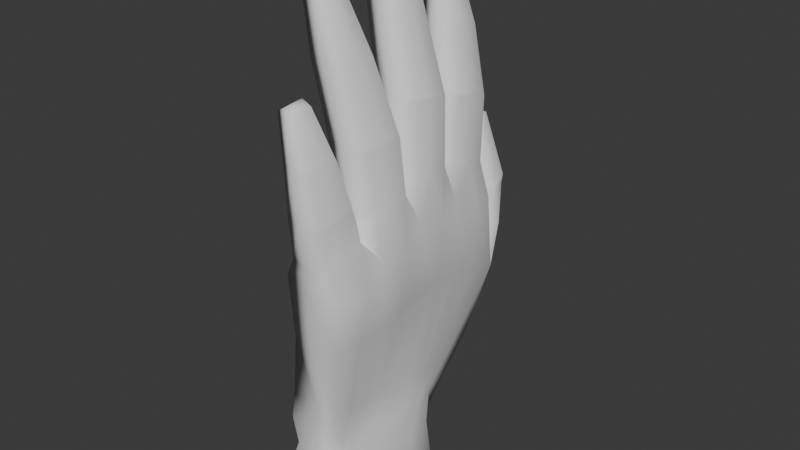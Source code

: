 # Source: Hand1.blend  (saved by Blender 4.2.66; exported with 4.5.12 LTS)
import bpy
from mathutils import Matrix  # noqa: F401  (used for matrix-valued properties, if any)

bpy.ops.wm.read_factory_settings(use_empty=True)
scene = bpy.context.scene
scene.name = 'Scene'

# ---- collections
col_collection = bpy.data.collections.new('Collection'); scene.collection.children.link(col_collection)

# ---- world
world_world = bpy.data.worlds.new('World'); scene.world = world_world
world_world.use_nodes = True; world_world.node_tree.nodes.clear()
_N = world_world.node_tree.nodes; _L = world_world.node_tree.links
n0 = _N.new('ShaderNodeOutputWorld'); n0.name = 'World Output'; n0.location = (300, 300)
n1 = _N.new('ShaderNodeBackground'); n1.name = 'Background'; n1.location = (10, 300)
n1.inputs[0].default_value = (0.05088, 0.05088, 0.05088, 1.0)
_L.new(n1.outputs[0], n0.inputs[0])
n0.is_active_output = True
world_world.color = (0.05088, 0.05088, 0.05088)
world_world.sun_shadow_jitter_overblur = 0.0

# ---- meshes
me_cube_001 = bpy.data.meshes.new('Cube.001')
me_cube_001.from_pydata([(-1.735, -0.7836, -1.142), (-0.7382, -1.002, 0.2937), (-2.921, 0.7486, -1.274), (0.0575, 0.9056, 0.5847), (0.6725, -0.7831, -1.149), (2.176, -1.002, 0.2374), (0.6235, 0.8178, -1.374), (2.406, 0.9134, 0.5279), (-2.481, 0.4346, -1.428), (-1.83, 0.001531, -1.298), (-1.935, -0.4511, -1.197), (-0.2486, -0.5723, 0.5459), (-0.1651, -0.0908, 0.7266), (-0.2384, 0.4257, 0.7397), (0.5858, -0.439, -1.26), (0.5985, 0.00239, -1.298), (0.7083, 0.4336, -1.32), (2.373, 0.4257, 0.6834), (2.444, -0.0908, 0.6704), (2.344, -0.5723, 0.4896), (-0.6175, -0.9676, -0.3224), (-0.4582, 1.103, -0.3064), (2.006, 1.123, -0.3096), (1.556, -0.9676, -0.3224), (2.228, 0.4591, -0.08717), (2.218, -0.06475, -0.08704), (2.324, -0.5415, -0.1893), (-0.3673, -0.5415, -0.1998), (-0.4733, -0.06475, -0.09753), (-0.465, 0.4586, -0.09766), (-1.74, 1.373, -0.6884), (-2.174, 1.147, -0.9765), (0.5642, 1.154, -1.265), (0.3619, 1.575, -0.5921), (0.1869, 1.45, 0.3775), (0.7333, 1.676, 0.3835), (-1.44, 1.531, 0.2398), (-0.8933, 1.759, 0.2431), (-1.251, 1.565, 0.9014), (-0.5239, 1.744, 0.9458), (-2.166, 1.675, 0.8624), (-1.434, 1.851, 0.9069), (-0.03313, 0.5328, 0.9621), (-0.04045, 0.9016, 0.8585), (1.966, 0.9015, 0.8592), (1.991, 0.5328, 0.9637), (0.01012, -0.001105, 0.9849), (-0.05474, 0.3724, 0.9791), (1.971, 0.3724, 0.9809), (2.037, -0.001105, 0.9868), (-0.04496, -0.5233, 0.8306), (0.03448, -0.1764, 0.9118), (2.036, -0.1764, 0.9124), (1.958, -0.5233, 0.8307), (1.804, -0.6968, 0.6359), (1.724, -1.038, 0.5053), (-0.2034, -1.038, 0.5052), (-0.01437, -0.6968, 0.6358), (-0.2424, 0.6584, 1.524), (-0.282, 1.015, 1.44), (1.679, 1.015, 1.447), (1.717, 0.6584, 1.536), (-0.8915, 0.8278, 2.075), (-0.844, 1.123, 2.019), (0.7542, 1.123, 2.038), (0.6996, 0.8278, 2.099), (-1.407, 1.0, 2.584), (-1.31, 1.174, 2.554), (-0.3729, 1.174, 2.572), (-0.4727, 1.0, 2.605), (-0.4026, 0.082, 1.63), (-0.3271, 0.4443, 1.585), (1.673, 0.4443, 1.599), (1.598, 0.082, 1.646), (-1.383, 0.2131, 2.352), (-1.373, 0.5171, 2.325), (0.2631, 0.5171, 2.361), (0.2547, 0.2131, 2.388), (-2.167, 0.3124, 2.901), (-2.156, 0.5115, 2.887), (-1.068, 0.5115, 2.919), (-1.08, 0.3124, 2.933), (-0.275, -0.5511, 1.4), (-0.1713, -0.1986, 1.422), (1.827, -0.1986, 1.429), (1.724, -0.5511, 1.403), (-0.948, -0.5789, 2.076), (-0.9142, -0.2706, 2.082), (0.8314, -0.2706, 2.103), (0.7818, -0.5789, 2.091), (-1.364, -0.5599, 2.611), (-1.444, -0.3486, 2.613), (-0.221, -0.3486, 2.637), (-0.1384, -0.5599, 2.63), (1.762, -0.7662, 0.9661), (1.631, -1.1, 0.8881), (-0.08697, -1.1, 0.888), (0.04418, -0.7662, 0.9661), (1.337, -0.8448, 1.41), (1.271, -1.118, 1.365), (-0.1108, -1.118, 1.365), (-0.04566, -0.8448, 1.409), (0.6326, -0.9483, 1.859), (0.624, -1.118, 1.835), (-0.241, -1.118, 1.834), (-0.2337, -0.9483, 1.858), (-3.043, 0.2491, -1.659), (1.571, 1.026, 0.5711), (-0.2055, -0.8084, -1.205), (0.688, -1.087, 0.2581), (0.9171, 0.4302, 0.8441), (0.9932, -0.09731, 0.8326), (0.8928, -0.5873, 0.634), (0.8353, 0.3801, -1.605), (-0.7271, 0.8262, -1.628), (-2.802, -0.1391, -1.56), (0.5792, -1.052, -0.3492), (1.08, 1.191, -0.09092), (-0.6326, 1.089, -1.304), (-0.9162, 1.565, -0.6505), (0.8117, 1.538, 0.3879), (-1.537, 1.667, 0.2152), (-0.884, 1.653, 0.9664), (-1.945, 1.779, 0.924), (1.151, 0.9908, 0.8406), (0.96, 0.4575, 0.99), (0.959, 0.4508, 0.9845), (1.027, -0.07859, 0.9939), (1.022, -0.1036, 0.9333), (0.9388, -0.5998, 0.8207), (0.8093, -1.115, 0.4825), (0.9032, -0.6325, 0.6706), (0.7114, 1.097, 1.425), (0.7319, 0.577, 1.551), (-0.03007, 1.195, 2.02), (-0.09611, 0.7578, 2.107), (-0.8723, 1.198, 2.6), (-0.9882, 0.9936, 2.638), (0.6731, 0.5276, 1.58), (0.5898, -0.001061, 1.652), (-0.5466, 0.5898, 2.342), (-0.5591, 0.1412, 2.381), (-1.655, 0.5324, 2.942), (-1.668, 0.2973, 2.959), (0.8231, -0.1168, 1.431), (0.6801, -0.6331, 1.398), (-0.0189, -0.1977, 2.1), (-0.06272, -0.6523, 2.085), (-0.8761, -0.3312, 2.666), (-0.776, -0.5811, 2.66), (0.7581, -1.179, 0.8738), (0.9109, -0.6887, 0.9853), (0.5473, -1.186, 1.362), (0.6421, -0.7781, 1.425), (0.1671, -1.138, 1.871), (0.1721, -0.9367, 1.898), (-0.08902, -1.101, 0.929), (0.03646, -0.7729, 1.004), (1.726, -0.7729, 1.004), (1.601, -1.101, 0.9291), (0.74, -1.179, 0.9158), (0.8878, -0.6964, 1.023), (-0.0619, -0.8537, 1.448), (1.276, -0.8537, 1.448), (1.215, -1.118, 1.406), (-0.122, -1.118, 1.406), (0.5145, -1.182, 1.406), (0.6015, -0.7918, 1.465), (-0.1987, -0.2012, 1.447), (1.791, -0.2012, 1.454), (-0.2999, -0.5521, 1.425), (1.689, -0.5521, 1.428), (0.6527, -0.6338, 1.424), (0.792, -0.1198, 1.455), (-0.9731, -0.5778, 2.108), (-0.9461, -0.2753, 2.114), (0.7263, -0.5778, 2.123), (0.7679, -0.2753, 2.135), (-0.07057, -0.2058, 2.135), (-0.1057, -0.648, 2.12), (-1.419, 0.5168, 2.358), (0.1844, 0.5168, 2.394), (-1.429, 0.219, 2.385), (0.1758, 0.219, 2.42), (-0.6247, 0.1505, 2.415), (-0.6121, 0.5864, 2.378), (1.566, 0.08513, 1.663), (-0.426, 0.08513, 1.648), (1.639, 0.446, 1.617), (-0.352, 0.446, 1.602), (0.644, 0.5291, 1.598), (0.5624, 0.002334, 1.67), (1.633, 1.02, 1.476), (1.667, 0.6668, 1.563), (-0.2745, 0.6668, 1.552), (-0.3098, 1.02, 1.468), (0.6748, 1.102, 1.455), (0.6909, 0.5859, 1.578), (-0.9143, 0.8355, 2.098), (-0.8646, 1.125, 2.043), (0.6476, 0.8355, 2.121), (0.7042, 1.125, 2.061), (-0.06738, 1.196, 2.045), (-0.1356, 0.7682, 2.131), (-0.8466, 1.733, 0.1461), (0.7807, 1.641, 0.2995), (0.1629, 1.421, 0.2789), (-1.451, 1.506, 0.1341), (-1.514, 1.645, 0.1189), (0.8217, 1.521, 0.3379), (1.966, 1.142, -0.2889), (-1.73, 1.383, -0.6588), (0.322, 1.584, -0.5642), (-0.4377, 1.115, -0.2862), (-0.9359, 1.572, -0.6216), (1.071, 1.203, -0.07617), (-2.111, -0.6646, -1.76), (-1.626, -0.7813, -1.708), (-2.41, 0.3758, -1.922), (1.141, 0.1623, -1.885), (0.8427, 0.4749, -1.923), (-0.3571, -0.8002, -1.705), (0.5776, -0.7819, -1.708), (-2.667, 0.1623, -1.885), (-2.666, -0.2926, -1.823), (0.9395, -0.6646, -1.76), (1.135, -0.2926, -1.823), (-0.9318, 0.5188, -1.958), (-2.043, 0.4875, -1.895), (0.4597, 0.5126, -1.959), (0.8716, -0.1393, -1.56), (0.4153, 0.8547, -1.607), (0.4692, 0.6157, -1.657), (0.5566, -0.5789, -1.506), (-1.729, -0.8193, -1.414), (0.5109, -0.8191, -1.422), (-0.3728, -0.8407, -1.447), (-2.74, 0.5479, -1.608), (-2.316, 0.8901, -1.486), (-2.41, -0.5853, -1.443), (-2.173, -0.8579, -2.171), (-1.785, -0.9966, -2.109), (-0.5949, 0.5011, -2.39), (-2.32, 0.3784, -2.364), (1.412, 0.1247, -2.32), (1.058, 0.4961, -2.365), (-0.2617, -1.019, -2.105), (0.7435, -0.9973, -2.109), (-2.412, 0.1247, -2.32), (-2.412, -0.4159, -2.246), (1.174, -0.8579, -2.171), (1.412, -0.4159, -2.246), (-0.2189, 0.1646, -2.32), (-0.2188, -0.4396, -2.247), (-0.296, -0.8088, -2.173), (-0.8415, 0.5482, -2.407), (-1.765, 0.5111, -2.331), (0.6033, 0.5409, -2.408), (-0.2732, 1.678, -0.2197), (-0.1363, 1.25, 0.005467), (-1.329, 1.623, -0.2661), (1.052, 1.353, 0.153), (1.52, 1.385, 0.01531), (-1.73, 1.444, -0.2782), (-1.789, -0.6174, -1.17), (-0.3469, -0.7869, 0.4198), (0.6741, -0.6111, -1.205), (-0.3865, -0.7546, -0.2611), (1.94, -0.7546, -0.2559), (1.764, -0.8673, 0.5706), (-0.05916, -0.8673, 0.5705), (1.697, -0.9329, 0.9271), (-0.0214, -0.9329, 0.9271), (1.304, -0.9815, 1.388), (-0.07823, -0.9815, 1.387), (0.6283, -1.033, 1.847), (-0.2373, -1.033, 1.846), (0.1696, -1.038, 1.884), (1.663, -0.9371, 0.9666), (-0.02628, -0.9371, 0.9666), (1.246, -0.986, 1.427), (-0.09197, -0.986, 1.427), (-1.868, -0.7229, -1.734), (0.7586, -0.7232, -1.734), (-2.315, -0.7023, -1.429), (0.5438, -0.699, -1.464), (-1.979, -0.9272, -2.14), (0.9585, -0.9276, -2.14), (-0.2788, -0.914, -2.139), (2.525, -0.7869, 0.2797), (-1.997, -0.2248, -1.248), (-0.2068, -0.3315, 0.6362), (0.5915, -0.2183, -1.279), (2.659, -0.3315, 0.4962), (-0.4203, -0.3031, -0.1486), (2.271, -0.3031, -0.1382), (-0.005242, -0.3498, 0.8712), (1.997, -0.3498, 0.8716), (-0.2232, -0.3749, 1.411), (1.776, -0.3749, 1.416), (-0.9311, -0.4248, 2.079), (0.8066, -0.4248, 2.097), (-1.404, -0.4543, 2.612), (-0.1797, -0.4543, 2.633), (-0.8261, -0.4561, 2.663), (1.74, -0.3767, 1.441), (-0.2493, -0.3767, 1.436), (0.7471, -0.4265, 2.129), (-0.9596, -0.4265, 2.111), (-2.497, -0.4786, -1.791), (1.036, -0.4786, -1.791), (-2.703, -0.3622, -1.501), (0.6835, -0.3591, -1.533), (-2.293, -0.6369, -2.208), (1.293, -0.6369, -2.208), (-0.2574, -0.6242, -2.21), (-2.02, 0.2181, -1.363), (-0.2017, 0.1675, 0.7331), (0.6698, 0.218, -1.309), (2.674, 0.1675, 0.5932), (-0.4691, 0.1969, -0.09759), (2.223, 0.1972, -0.08711), (-0.02231, 0.1856, 0.982), (2.004, 0.1856, 0.9839), (-0.3649, 0.2632, 1.607), (1.635, 0.2632, 1.622), (-1.378, 0.3651, 2.339), (0.2589, 0.3651, 2.374), (-2.162, 0.412, 2.894), (-1.074, 0.412, 2.926), (-1.662, 0.4149, 2.951), (0.1801, 0.3679, 2.407), (-1.424, 0.3679, 2.371), (-0.389, 0.2656, 1.625), (1.603, 0.2656, 1.64), (-2.69, -0.06514, -1.854), (1.135, -0.06514, -1.854), (-3.0, 0.1384, -1.61), (0.8559, 0.1204, -1.582), (-2.412, -0.1456, -2.283), (1.412, -0.1456, -2.283), (-0.2189, -0.1375, -2.284), (-0.09045, 0.6656, 0.6622), (0.6659, 0.6257, -1.347), (-2.846, 0.5916, -1.351), (2.654, 0.6696, 0.5219), (2.117, 0.7913, -0.1984), (-0.4616, 0.781, -0.202), (-0.03679, 0.7172, 0.9103), (1.978, 0.7172, 0.9115), (-0.2622, 0.8368, 1.482), (1.698, 0.8368, 1.491), (-0.8677, 0.9754, 2.047), (0.7269, 0.9754, 2.068), (-1.359, 1.087, 2.569), (-0.4228, 1.087, 2.589), (-0.9303, 1.096, 2.619), (-0.2921, 0.8436, 1.51), (1.65, 0.8436, 1.52), (0.6759, 0.9804, 2.091), (-0.8895, 0.9804, 2.07), (0.9916, 0.3186, -1.904), (-2.551, 0.2691, -1.904), (0.6555, 0.4979, -1.631), (-2.791, 0.4338, -1.634), (1.235, 0.3104, -2.342), (-2.366, 0.2515, -2.342), (-0.4069, 0.3329, -2.355)], [], [(347, 342, 3, 21), (117, 107, 7, 22), (269, 55, 5, 289), (116, 109, 1, 20), (114, 231, 229, 227), (268, 26, 19, 289), (345, 7, 44, 349), (317, 12, 46, 322), (112, 19, 53, 129), (238, 114, 227, 228), (338, 230, 226, 336), (364, 237, 218, 362), (346, 345, 17, 24), (321, 319, 18, 25), (295, 293, 19, 26), (267, 265, 11, 27), (294, 291, 12, 28), (320, 317, 13, 29), (316, 320, 29, 8), (290, 294, 28, 9), (264, 267, 27, 10), (292, 295, 26, 14), (318, 321, 25, 15), (343, 346, 24, 16), (108, 116, 20, 0), (266, 268, 23, 4), (2, 21, 30, 31), (344, 347, 21, 2), (118, 119, 33, 32), (205, 204, 37, 35), (22, 6, 32, 33), (312, 233, 225, 310), (35, 37, 41, 39), (207, 206, 34, 36), (209, 205, 35, 120), (208, 207, 36, 121), (122, 39, 41, 123), (121, 36, 40, 123), (36, 34, 38, 40), (120, 35, 39, 122), (125, 45, 61, 133), (342, 13, 42, 348), (110, 17, 45, 125), (107, 3, 43, 124), (127, 49, 73, 139), (110, 13, 47, 126), (319, 17, 48, 323), (111, 18, 49, 127), (128, 51, 83, 144), (291, 11, 50, 296), (111, 12, 51, 128), (293, 18, 52, 297), (131, 57, 97, 151), (265, 1, 56, 270), (112, 11, 57, 131), (109, 5, 55, 130), (358, 192, 64, 353), (124, 43, 59, 132), (349, 44, 60, 351), (348, 42, 58, 350), (360, 198, 66, 354), (357, 194, 62, 352), (197, 193, 65, 135), (196, 195, 63, 134), (356, 354, 66, 137), (203, 200, 69, 137), (202, 199, 67, 136), (359, 201, 68, 355), (191, 186, 77, 141), (323, 48, 72, 325), (126, 47, 71, 138), (322, 46, 70, 324), (185, 180, 79, 142), (334, 188, 76, 327), (190, 189, 75, 140), (333, 187, 74, 326), (330, 328, 78, 143), (332, 182, 78, 328), (184, 183, 81, 143), (331, 181, 80, 329), (173, 168, 87, 146), (296, 50, 82, 298), (129, 53, 85, 145), (297, 52, 84, 299), (308, 174, 90, 302), (306, 170, 86, 300), (172, 171, 89, 147), (305, 169, 88, 301), (304, 302, 90, 149), (179, 176, 93, 149), (307, 177, 92, 303), (178, 175, 91, 148), (279, 156, 100, 274), (130, 55, 95, 150), (270, 56, 96, 272), (269, 54, 94, 271), (167, 162, 105, 155), (278, 158, 98, 273), (161, 157, 101, 153), (160, 159, 99, 152), (277, 276, 104, 154), (166, 164, 103, 154), (281, 165, 104, 276), (280, 163, 102, 275), (165, 166, 154, 104), (275, 277, 154, 103), (156, 160, 152, 100), (158, 161, 153, 98), (163, 167, 155, 102), (56, 130, 150, 96), (177, 178, 148, 92), (174, 179, 149, 90), (303, 304, 149, 93), (170, 172, 147, 86), (50, 129, 145, 82), (169, 173, 146, 88), (182, 184, 143, 78), (329, 330, 143, 81), (188, 190, 140, 76), (181, 185, 142, 80), (48, 126, 138, 72), (187, 191, 141, 74), (201, 202, 136, 68), (198, 203, 137, 66), (355, 356, 137, 69), (192, 196, 134, 64), (194, 197, 135, 62), (44, 124, 132, 60), (1, 109, 130, 56), (19, 112, 131, 54), (54, 131, 151, 94), (18, 111, 128, 52), (52, 128, 144, 84), (12, 111, 127, 46), (17, 110, 126, 48), (46, 127, 139, 70), (7, 107, 124, 44), (13, 110, 125, 42), (42, 125, 133, 58), (34, 120, 122, 38), (37, 121, 123, 41), (38, 122, 123, 40), (204, 208, 121, 37), (206, 209, 120, 34), (231, 232, 220, 229), (31, 30, 119, 118), (4, 23, 116, 108), (285, 235, 222, 283), (236, 234, 217, 221), (235, 236, 221, 222), (11, 112, 129, 50), (237, 238, 228, 218), (23, 5, 109, 116), (21, 3, 107, 117), (94, 151, 161, 158), (96, 150, 160, 156), (150, 95, 159, 160), (151, 97, 157, 161), (271, 94, 158, 278), (272, 96, 156, 279), (98, 153, 167, 163), (100, 152, 166, 165), (273, 98, 163, 280), (274, 100, 165, 281), (152, 99, 164, 166), (153, 101, 162, 167), (84, 144, 173, 169), (82, 145, 172, 170), (299, 84, 169, 305), (145, 85, 171, 172), (298, 82, 170, 306), (144, 83, 168, 173), (86, 147, 179, 174), (88, 146, 178, 177), (146, 87, 175, 178), (301, 88, 177, 307), (147, 89, 176, 179), (300, 86, 174, 308), (76, 140, 185, 181), (74, 141, 184, 182), (327, 76, 181, 331), (141, 77, 183, 184), (326, 74, 182, 332), (140, 75, 180, 185), (70, 139, 191, 187), (72, 138, 190, 188), (324, 70, 187, 333), (138, 71, 189, 190), (325, 72, 188, 334), (139, 73, 186, 191), (58, 133, 197, 194), (60, 132, 196, 192), (132, 59, 195, 196), (133, 61, 193, 197), (350, 58, 194, 357), (351, 60, 192, 358), (62, 135, 203, 198), (64, 134, 202, 201), (353, 64, 201, 359), (134, 63, 199, 202), (135, 65, 200, 203), (352, 62, 198, 360), (259, 261, 209, 206), (258, 260, 208, 204), (260, 263, 207, 208), (261, 262, 205, 209), (263, 259, 206, 207), (262, 258, 204, 205), (22, 33, 212, 210), (30, 21, 213, 211), (117, 22, 210, 215), (119, 30, 211, 214), (33, 119, 214, 212), (21, 117, 215, 213), (361, 219, 244, 365), (336, 226, 251, 340), (310, 225, 250, 314), (229, 220, 245, 257), (282, 216, 240, 286), (283, 222, 247, 287), (218, 228, 256, 243), (227, 229, 257, 255), (309, 224, 249, 313), (228, 227, 255, 256), (337, 106, 223, 335), (311, 115, 224, 309), (363, 113, 219, 361), (284, 239, 216, 282), (264, 10, 239, 284), (343, 16, 113, 363), (290, 9, 115, 311), (316, 8, 106, 337), (2, 31, 238, 237), (4, 108, 236, 235), (108, 0, 234, 236), (266, 4, 235, 285), (32, 6, 232, 231), (292, 14, 233, 312), (344, 2, 237, 364), (318, 15, 230, 338), (31, 118, 114, 238), (118, 32, 231, 114), (288, 287, 247, 246), (367, 365, 244, 252), (341, 340, 251, 253), (315, 314, 250, 254), (242, 243, 256, 255), (245, 242, 255, 257), (313, 315, 254, 240), (339, 341, 253, 249), (366, 367, 252, 248), (286, 288, 246, 241), (221, 217, 241, 246), (222, 221, 246, 247), (362, 218, 243, 366), (335, 223, 248, 339), (210, 212, 258, 262), (211, 213, 259, 263), (215, 210, 262, 261), (214, 211, 263, 260), (212, 214, 260, 258), (213, 215, 261, 259), (240, 254, 288, 286), (254, 250, 287, 288), (14, 266, 285, 233), (0, 264, 284, 234), (234, 284, 282, 217), (225, 283, 287, 250), (217, 282, 286, 241), (101, 274, 281, 162), (99, 273, 280, 164), (97, 272, 279, 157), (95, 271, 278, 159), (233, 285, 283, 225), (102, 155, 277, 275), (164, 280, 275, 103), (162, 281, 276, 105), (155, 105, 276, 277), (159, 278, 273, 99), (55, 269, 271, 95), (57, 270, 272, 97), (157, 279, 274, 101), (11, 265, 270, 57), (14, 26, 268, 266), (0, 20, 267, 264), (20, 1, 265, 267), (23, 268, 289, 5), (54, 269, 289, 19), (249, 253, 315, 313), (253, 251, 314, 315), (15, 292, 312, 230), (10, 290, 311, 239), (239, 311, 309, 216), (216, 309, 313, 240), (226, 310, 314, 251), (87, 300, 308, 175), (89, 301, 307, 176), (83, 298, 306, 168), (85, 299, 305, 171), (92, 148, 304, 303), (176, 307, 303, 93), (148, 91, 302, 304), (171, 305, 301, 89), (168, 306, 300, 87), (175, 308, 302, 91), (53, 297, 299, 85), (51, 296, 298, 83), (19, 293, 297, 53), (12, 291, 296, 51), (230, 312, 310, 226), (15, 25, 295, 292), (10, 27, 294, 290), (27, 11, 291, 294), (25, 18, 293, 295), (224, 335, 339, 249), (248, 252, 341, 339), (252, 244, 340, 341), (16, 318, 338, 113), (9, 316, 337, 115), (115, 337, 335, 224), (219, 336, 340, 244), (73, 325, 334, 186), (71, 324, 333, 189), (75, 326, 332, 180), (77, 327, 331, 183), (80, 142, 330, 329), (183, 331, 329, 81), (180, 332, 328, 79), (142, 79, 328, 330), (189, 333, 326, 75), (186, 334, 327, 77), (47, 322, 324, 71), (49, 323, 325, 73), (18, 319, 323, 49), (16, 24, 321, 318), (9, 28, 320, 316), (28, 12, 317, 320), (24, 17, 319, 321), (113, 338, 336, 219), (13, 317, 322, 47), (223, 362, 366, 248), (243, 242, 367, 366), (242, 245, 365, 367), (8, 344, 364, 106), (6, 343, 363, 232), (232, 363, 361, 220), (220, 361, 365, 245), (63, 352, 360, 199), (65, 353, 359, 200), (61, 351, 358, 193), (59, 350, 357, 195), (68, 136, 356, 355), (200, 359, 355, 69), (136, 67, 354, 356), (195, 357, 352, 63), (199, 360, 354, 67), (43, 348, 350, 59), (45, 349, 351, 61), (193, 358, 353, 65), (3, 342, 348, 43), (8, 29, 347, 344), (6, 22, 346, 343), (22, 7, 345, 346), (106, 364, 362, 223), (17, 345, 349, 45), (29, 13, 342, 347)])
me_cube_001.polygons.foreach_set('use_smooth', [True] * 366)
_uv = me_cube_001.uv_layers.new(name='UVMap')
_uv.uv.foreach_set('vector', [0.5351, 0.2188, 0.625, 0.2188, 0.625, 0.25, 0.5351, 0.25, 0.5351, 0.3767, 0.625, 0.3767, 0.625, 0.5, 0.5351, 0.5, 0.625, 0.7188, 0.625, 0.75, 0.625, 0.75, 0.625, 0.7188, 0.5351, 0.8733, 0.625, 0.8733, 0.625, 1.0, 0.5351, 1.0, 0.375, 0.3767, 0.375, 0.5, 0.375, 0.5, 0.375, 0.3767, 0.5351, 0.7188, 0.5351, 0.6875, 0.625, 0.6875, 0.625, 0.7188, 0.625, 0.5312, 0.625, 0.5, 0.625, 0.5, 0.625, 0.5312, 0.625, 0.1562, 0.625, 0.125, 0.625, 0.125, 0.625, 0.1562, 0.7483, 0.6875, 0.625, 0.6875, 0.625, 0.6875, 0.7483, 0.6875, 0.375, 0.25, 0.375, 0.3767, 0.375, 0.3767, 0.375, 0.25, 0.375, 0.5937, 0.375, 0.625, 0.375, 0.625, 0.375, 0.5938, 0.375, 0.2187, 0.375, 0.25, 0.375, 0.25, 0.375, 0.2188, 0.5351, 0.5312, 0.625, 0.5312, 0.625, 0.5625, 0.5351, 0.5625, 0.5351, 0.5938, 0.625, 0.5937, 0.625, 0.625, 0.5351, 0.625, 0.5351, 0.6562, 0.625, 0.6562, 0.625, 0.6875, 0.5351, 0.6875, 0.5351, 0.03125, 0.625, 0.03125, 0.625, 0.0625, 0.5351, 0.0625, 0.5351, 0.09375, 0.625, 0.09375, 0.625, 0.125, 0.5351, 0.125, 0.5351, 0.1562, 0.625, 0.1562, 0.625, 0.1875, 0.5351, 0.1875, 0.375, 0.1562, 0.5351, 0.1562, 0.5351, 0.1875, 0.375, 0.1875, 0.375, 0.09375, 0.5351, 0.09375, 0.5351, 0.125, 0.375, 0.125, 0.375, 0.03125, 0.5351, 0.03125, 0.5351, 0.0625, 0.375, 0.0625, 0.375, 0.6562, 0.5351, 0.6562, 0.5351, 0.6875, 0.375, 0.6875, 0.375, 0.5938, 0.5351, 0.5938, 0.5351, 0.625, 0.375, 0.625, 0.375, 0.5312, 0.5351, 0.5312, 0.5351, 0.5625, 0.375, 0.5625, 0.375, 0.8733, 0.5351, 0.8733, 0.5351, 1.0, 0.375, 1.0, 0.375, 0.7187, 0.5351, 0.7188, 0.5351, 0.75, 0.375, 0.75, 0.375, 0.25, 0.5351, 0.25, 0.5351, 0.25, 0.375, 0.25, 0.375, 0.2188, 0.5351, 0.2188, 0.5351, 0.25, 0.375, 0.25, 0.375, 0.3767, 0.5351, 0.3767, 0.5351, 0.5, 0.375, 0.5, 0.5351, 0.5, 0.5351, 0.5, 0.5351, 0.5, 0.5351, 0.5, 0.5351, 0.5, 0.375, 0.5, 0.375, 0.5, 0.5351, 0.5, 0.375, 0.6562, 0.375, 0.6875, 0.375, 0.6875, 0.375, 0.6562, 0.5351, 0.5, 0.5351, 0.5, 0.5351, 0.5, 0.5351, 0.5, 0.5351, 0.2806, 0.5351, 0.25, 0.5351, 0.25, 0.5351, 0.25, 0.5351, 0.3767, 0.5351, 0.5, 0.5351, 0.5, 0.5351, 0.3767, 0.5351, 0.3767, 0.5351, 0.2806, 0.5351, 0.25, 0.5351, 0.3767, 0.5351, 0.3767, 0.5351, 0.5, 0.5351, 0.5, 0.5351, 0.3767, 0.5351, 0.3767, 0.5351, 0.25, 0.5351, 0.25, 0.5351, 0.3767, 0.5351, 0.25, 0.5351, 0.25, 0.5351, 0.25, 0.5351, 0.25, 0.5351, 0.3767, 0.5351, 0.5, 0.5351, 0.5, 0.5351, 0.3767, 0.7483, 0.5625, 0.625, 0.5625, 0.625, 0.5625, 0.7483, 0.5625, 0.625, 0.2188, 0.625, 0.1875, 0.625, 0.1875, 0.625, 0.2187, 0.7483, 0.5625, 0.625, 0.5625, 0.625, 0.5625, 0.7483, 0.5625, 0.625, 0.3767, 0.625, 0.25, 0.625, 0.25, 0.625, 0.3767, 0.7483, 0.625, 0.625, 0.625, 0.625, 0.625, 0.7483, 0.625, 0.7483, 0.5625, 0.875, 0.5625, 0.875, 0.5625, 0.7483, 0.5625, 0.625, 0.5937, 0.625, 0.5625, 0.625, 0.5625, 0.625, 0.5937, 0.7483, 0.625, 0.625, 0.625, 0.625, 0.625, 0.7483, 0.625, 0.7483, 0.625, 0.875, 0.625, 0.875, 0.625, 0.7483, 0.625, 0.625, 0.09375, 0.625, 0.0625, 0.625, 0.0625, 0.625, 0.09375, 0.7483, 0.625, 0.875, 0.625, 0.875, 0.625, 0.7483, 0.625, 0.625, 0.6562, 0.625, 0.625, 0.625, 0.625, 0.625, 0.6562, 0.7483, 0.6875, 0.875, 0.6875, 0.875, 0.6875, 0.7483, 0.6875, 0.625, 0.03125, 0.625, 0.0, 0.625, 0.0, 0.625, 0.03125, 0.7483, 0.6875, 0.875, 0.6875, 0.875, 0.6875, 0.7483, 0.6875, 0.625, 0.8733, 0.625, 0.75, 0.625, 0.75, 0.625, 0.8733, 0.625, 0.5312, 0.625, 0.5, 0.625, 0.5, 0.625, 0.5313, 0.625, 0.3767, 0.625, 0.25, 0.625, 0.25, 0.625, 0.3767, 0.625, 0.5312, 0.625, 0.5, 0.625, 0.5, 0.625, 0.5312, 0.625, 0.2187, 0.625, 0.1875, 0.625, 0.1875, 0.625, 0.2188, 0.625, 0.2188, 0.625, 0.1875, 0.625, 0.1875, 0.625, 0.2188, 0.625, 0.2188, 0.625, 0.1875, 0.625, 0.1875, 0.625, 0.2188, 0.7483, 0.5625, 0.625, 0.5625, 0.625, 0.5625, 0.7483, 0.5625, 0.625, 0.3767, 0.625, 0.25, 0.625, 0.25, 0.625, 0.3767, 0.7483, 0.5312, 0.875, 0.5312, 0.875, 0.5625, 0.7483, 0.5625, 0.7483, 0.5625, 0.625, 0.5625, 0.625, 0.5625, 0.7483, 0.5625, 0.625, 0.3767, 0.625, 0.25, 0.625, 0.25, 0.625, 0.3767, 0.625, 0.5312, 0.625, 0.5, 0.625, 0.5, 0.625, 0.5312, 0.7483, 0.625, 0.625, 0.625, 0.625, 0.625, 0.7483, 0.625, 0.625, 0.5937, 0.625, 0.5625, 0.625, 0.5625, 0.625, 0.5938, 0.7483, 0.5625, 0.875, 0.5625, 0.875, 0.5625, 0.7483, 0.5625, 0.625, 0.1562, 0.625, 0.125, 0.625, 0.125, 0.625, 0.1562, 0.7483, 0.5625, 0.875, 0.5625, 0.875, 0.5625, 0.7483, 0.5625, 0.625, 0.5937, 0.625, 0.5625, 0.625, 0.5625, 0.625, 0.5937, 0.7483, 0.5625, 0.875, 0.5625, 0.875, 0.5625, 0.7483, 0.5625, 0.625, 0.1562, 0.625, 0.125, 0.625, 0.125, 0.625, 0.1562, 0.7483, 0.5938, 0.875, 0.5938, 0.875, 0.625, 0.7483, 0.625, 0.625, 0.1562, 0.625, 0.125, 0.625, 0.125, 0.625, 0.1562, 0.7483, 0.625, 0.625, 0.625, 0.625, 0.625, 0.7483, 0.625, 0.625, 0.5938, 0.625, 0.5625, 0.625, 0.5625, 0.625, 0.5937, 0.7483, 0.625, 0.875, 0.625, 0.875, 0.625, 0.7483, 0.625, 0.625, 0.09375, 0.625, 0.0625, 0.625, 0.0625, 0.625, 0.09375, 0.7483, 0.6875, 0.625, 0.6875, 0.625, 0.6875, 0.7483, 0.6875, 0.625, 0.6562, 0.625, 0.625, 0.625, 0.625, 0.625, 0.6562, 0.625, 0.09375, 0.625, 0.0625, 0.625, 0.0625, 0.625, 0.09375, 0.625, 0.09375, 0.625, 0.0625, 0.625, 0.0625, 0.625, 0.09375, 0.7483, 0.6875, 0.625, 0.6875, 0.625, 0.6875, 0.7483, 0.6875, 0.625, 0.6562, 0.625, 0.625, 0.625, 0.625, 0.625, 0.6562, 0.7483, 0.6563, 0.875, 0.6562, 0.875, 0.6875, 0.7483, 0.6875, 0.7483, 0.6875, 0.625, 0.6875, 0.625, 0.6875, 0.7483, 0.6875, 0.625, 0.6562, 0.625, 0.625, 0.625, 0.625, 0.625, 0.6562, 0.7483, 0.625, 0.875, 0.625, 0.875, 0.625, 0.7483, 0.625, 0.625, 0.03125, 0.625, 0.0, 0.625, 0.0, 0.625, 0.03125, 0.625, 0.8733, 0.625, 0.75, 0.625, 0.75, 0.625, 0.8733, 0.625, 0.03125, 0.625, 0.0, 0.625, 0.0, 0.625, 0.03125, 0.625, 0.7188, 0.625, 0.6875, 0.625, 0.6875, 0.625, 0.7188, 0.7483, 0.6875, 0.875, 0.6875, 0.875, 0.6875, 0.7483, 0.6875, 0.625, 0.7188, 0.625, 0.6875, 0.625, 0.6875, 0.625, 0.7188, 0.7483, 0.6875, 0.875, 0.6875, 0.875, 0.6875, 0.7483, 0.6875, 0.625, 0.8733, 0.625, 0.75, 0.625, 0.75, 0.625, 0.8733, 0.7483, 0.7188, 0.875, 0.7188, 0.875, 0.75, 0.7483, 0.75, 0.625, 0.8733, 0.625, 0.75, 0.625, 0.75, 0.625, 0.8733, 0.625, 0.03125, 0.625, 0.0, 0.625, 0.0, 0.625, 0.03125, 0.625, 0.7188, 0.625, 0.6875, 0.625, 0.6875, 0.625, 0.7187, 0.625, 1.0, 0.625, 0.8733, 0.625, 0.8733, 0.625, 1.0, 0.625, 0.7187, 0.7483, 0.7188, 0.7483, 0.75, 0.625, 0.75, 0.625, 1.0, 0.625, 0.8733, 0.625, 0.8733, 0.625, 1.0, 0.625, 0.6875, 0.7483, 0.6875, 0.7483, 0.6875, 0.625, 0.6875, 0.625, 0.6875, 0.7483, 0.6875, 0.7483, 0.6875, 0.625, 0.6875, 0.625, 1.0, 0.625, 0.8733, 0.625, 0.8733, 0.625, 1.0, 0.625, 0.625, 0.7483, 0.625, 0.7483, 0.625, 0.625, 0.625, 0.875, 0.6875, 0.7483, 0.6875, 0.7483, 0.6875, 0.875, 0.6875, 0.625, 0.6562, 0.7483, 0.6563, 0.7483, 0.6875, 0.625, 0.6875, 0.875, 0.6875, 0.7483, 0.6875, 0.7483, 0.6875, 0.875, 0.6875, 0.875, 0.6875, 0.7483, 0.6875, 0.7483, 0.6875, 0.875, 0.6875, 0.625, 0.625, 0.7483, 0.625, 0.7483, 0.625, 0.625, 0.625, 0.875, 0.625, 0.7483, 0.625, 0.7483, 0.625, 0.875, 0.625, 0.625, 0.5937, 0.7483, 0.5938, 0.7483, 0.625, 0.625, 0.625, 0.625, 0.5625, 0.7483, 0.5625, 0.7483, 0.5625, 0.625, 0.5625, 0.625, 0.5625, 0.7483, 0.5625, 0.7483, 0.5625, 0.625, 0.5625, 0.625, 0.5625, 0.7483, 0.5625, 0.7483, 0.5625, 0.625, 0.5625, 0.875, 0.625, 0.7483, 0.625, 0.7483, 0.625, 0.875, 0.625, 0.625, 0.5, 0.625, 0.3767, 0.625, 0.3767, 0.625, 0.5, 0.875, 0.5625, 0.7483, 0.5625, 0.7483, 0.5625, 0.875, 0.5625, 0.625, 0.5312, 0.7483, 0.5312, 0.7483, 0.5625, 0.625, 0.5625, 0.625, 0.5, 0.625, 0.3767, 0.625, 0.3767, 0.625, 0.5, 0.875, 0.5625, 0.7483, 0.5625, 0.7483, 0.5625, 0.875, 0.5625, 0.625, 0.5, 0.625, 0.3767, 0.625, 0.3767, 0.625, 0.5, 0.625, 1.0, 0.625, 0.8733, 0.625, 0.8733, 0.625, 1.0, 0.625, 0.6875, 0.7483, 0.6875, 0.7483, 0.6875, 0.625, 0.6875, 0.625, 0.6875, 0.7483, 0.6875, 0.7483, 0.6875, 0.625, 0.6875, 0.625, 0.625, 0.7483, 0.625, 0.7483, 0.625, 0.625, 0.625, 0.625, 0.625, 0.7483, 0.625, 0.7483, 0.625, 0.625, 0.625, 0.875, 0.625, 0.7483, 0.625, 0.7483, 0.625, 0.875, 0.625, 0.625, 0.5625, 0.7483, 0.5625, 0.7483, 0.5625, 0.625, 0.5625, 0.875, 0.625, 0.7483, 0.625, 0.7483, 0.625, 0.875, 0.625, 0.625, 0.5, 0.625, 0.3767, 0.625, 0.3767, 0.625, 0.5, 0.875, 0.5625, 0.7483, 0.5625, 0.7483, 0.5625, 0.875, 0.5625, 0.875, 0.5625, 0.7483, 0.5625, 0.7483, 0.5625, 0.875, 0.5625, 0.5351, 0.25, 0.5351, 0.3767, 0.5351, 0.3767, 0.5351, 0.25, 0.5351, 0.5, 0.5351, 0.3767, 0.5351, 0.3767, 0.5351, 0.5, 0.5351, 0.25, 0.5351, 0.3767, 0.5351, 0.3767, 0.5351, 0.25, 0.5351, 0.5, 0.5351, 0.3767, 0.5351, 0.3767, 0.5351, 0.5, 0.5351, 0.25, 0.5351, 0.3767, 0.5351, 0.3767, 0.5351, 0.25, 0.375, 0.5, 0.375, 0.5, 0.375, 0.5, 0.375, 0.5, 0.375, 0.25, 0.5351, 0.25, 0.5351, 0.3767, 0.375, 0.3767, 0.375, 0.75, 0.5351, 0.75, 0.5351, 0.8733, 0.375, 0.8733, 0.375, 0.7187, 0.375, 0.75, 0.375, 0.75, 0.375, 0.7188, 0.375, 0.8733, 0.375, 1.0, 0.375, 1.0, 0.375, 0.8733, 0.375, 0.75, 0.375, 0.8733, 0.375, 0.8733, 0.375, 0.75, 0.875, 0.6875, 0.7483, 0.6875, 0.7483, 0.6875, 0.875, 0.6875, 0.375, 0.25, 0.375, 0.25, 0.375, 0.25, 0.375, 0.25, 0.5351, 0.75, 0.625, 0.75, 0.625, 0.8733, 0.5351, 0.8733, 0.5351, 0.25, 0.625, 0.25, 0.625, 0.3767, 0.5351, 0.3767, 0.625, 0.6875, 0.7483, 0.6875, 0.7483, 0.6875, 0.625, 0.6875, 0.625, 1.0, 0.625, 0.8733, 0.625, 0.8733, 0.625, 1.0, 0.625, 0.8733, 0.625, 0.75, 0.625, 0.75, 0.625, 0.8733, 0.7483, 0.6875, 0.875, 0.6875, 0.875, 0.6875, 0.7483, 0.6875, 0.625, 0.7188, 0.625, 0.6875, 0.625, 0.6875, 0.625, 0.7188, 0.625, 0.03125, 0.625, 0.0, 0.625, 0.0, 0.625, 0.03125, 0.625, 0.6875, 0.7483, 0.6875, 0.7483, 0.6875, 0.625, 0.6875, 0.625, 1.0, 0.625, 0.8733, 0.625, 0.8733, 0.625, 1.0, 0.625, 0.7188, 0.625, 0.6875, 0.625, 0.6875, 0.625, 0.7188, 0.625, 0.03125, 0.625, 0.0, 0.625, 0.0, 0.625, 0.03125, 0.625, 0.8733, 0.625, 0.75, 0.625, 0.75, 0.625, 0.8733, 0.7483, 0.6875, 0.875, 0.6875, 0.875, 0.6875, 0.7483, 0.6875, 0.625, 0.625, 0.7483, 0.625, 0.7483, 0.625, 0.625, 0.625, 0.875, 0.6875, 0.7483, 0.6875, 0.7483, 0.6875, 0.875, 0.6875, 0.625, 0.6562, 0.625, 0.625, 0.625, 0.625, 0.625, 0.6562, 0.7483, 0.6875, 0.625, 0.6875, 0.625, 0.6875, 0.7483, 0.6875, 0.625, 0.09375, 0.625, 0.0625, 0.625, 0.0625, 0.625, 0.09375, 0.7483, 0.625, 0.875, 0.625, 0.875, 0.625, 0.7483, 0.625, 0.875, 0.6875, 0.7483, 0.6875, 0.7483, 0.6875, 0.875, 0.6875, 0.625, 0.625, 0.7483, 0.625, 0.7483, 0.625, 0.625, 0.625, 0.7483, 0.625, 0.875, 0.625, 0.875, 0.625, 0.7483, 0.625, 0.625, 0.6562, 0.625, 0.625, 0.625, 0.625, 0.625, 0.6562, 0.7483, 0.6875, 0.625, 0.6875, 0.625, 0.6875, 0.7483, 0.6875, 0.625, 0.09375, 0.625, 0.0625, 0.625, 0.0625, 0.625, 0.09375, 0.625, 0.5625, 0.7483, 0.5625, 0.7483, 0.5625, 0.625, 0.5625, 0.875, 0.625, 0.7483, 0.625, 0.7483, 0.625, 0.875, 0.625, 0.625, 0.5937, 0.625, 0.5625, 0.625, 0.5625, 0.625, 0.5938, 0.7483, 0.625, 0.625, 0.625, 0.625, 0.625, 0.7483, 0.625, 0.625, 0.1562, 0.625, 0.125, 0.625, 0.125, 0.625, 0.1562, 0.7483, 0.5625, 0.875, 0.5625, 0.875, 0.5625, 0.7483, 0.5625, 0.875, 0.625, 0.7483, 0.625, 0.7483, 0.625, 0.875, 0.625, 0.625, 0.5625, 0.7483, 0.5625, 0.7483, 0.5625, 0.625, 0.5625, 0.625, 0.1562, 0.625, 0.125, 0.625, 0.125, 0.625, 0.1562, 0.7483, 0.5625, 0.875, 0.5625, 0.875, 0.5625, 0.7483, 0.5625, 0.625, 0.5938, 0.625, 0.5625, 0.625, 0.5625, 0.625, 0.5937, 0.7483, 0.625, 0.625, 0.625, 0.625, 0.625, 0.7483, 0.625, 0.875, 0.5625, 0.7483, 0.5625, 0.7483, 0.5625, 0.875, 0.5625, 0.625, 0.5, 0.625, 0.3767, 0.625, 0.3767, 0.625, 0.5, 0.625, 0.3767, 0.625, 0.25, 0.625, 0.25, 0.625, 0.3767, 0.7483, 0.5625, 0.625, 0.5625, 0.625, 0.5625, 0.7483, 0.5625, 0.625, 0.2188, 0.625, 0.1875, 0.625, 0.1875, 0.625, 0.2188, 0.625, 0.5312, 0.625, 0.5, 0.625, 0.5, 0.625, 0.5312, 0.875, 0.5625, 0.7483, 0.5625, 0.7483, 0.5625, 0.875, 0.5625, 0.625, 0.5, 0.625, 0.3767, 0.625, 0.3767, 0.625, 0.5, 0.625, 0.5313, 0.625, 0.5, 0.625, 0.5, 0.625, 0.5312, 0.625, 0.3767, 0.625, 0.25, 0.625, 0.25, 0.625, 0.3767, 0.7483, 0.5625, 0.625, 0.5625, 0.625, 0.5625, 0.7483, 0.5625, 0.625, 0.2188, 0.625, 0.1875, 0.625, 0.1875, 0.625, 0.2188, 0.5351, 0.25, 0.5351, 0.3767, 0.5351, 0.3767, 0.5351, 0.25, 0.5351, 0.5, 0.5351, 0.3767, 0.5351, 0.3767, 0.5351, 0.5, 0.5351, 0.3767, 0.5351, 0.2658, 0.5351, 0.2806, 0.5351, 0.3767, 0.5351, 0.3767, 0.5351, 0.5, 0.5351, 0.5, 0.5351, 0.3767, 0.5351, 0.2658, 0.5351, 0.25, 0.5351, 0.25, 0.5351, 0.2806, 0.5351, 0.5, 0.5351, 0.5, 0.5351, 0.5, 0.5351, 0.5, 0.5351, 0.5, 0.5351, 0.5, 0.5351, 0.5, 0.5351, 0.5, 0.5351, 0.25, 0.5351, 0.25, 0.5351, 0.25, 0.5351, 0.251, 0.5351, 0.3767, 0.5351, 0.5, 0.5351, 0.5, 0.5351, 0.3767, 0.5351, 0.3767, 0.5351, 0.25, 0.5351, 0.251, 0.5351, 0.3767, 0.5351, 0.5, 0.5351, 0.3767, 0.5351, 0.3767, 0.5351, 0.5, 0.5351, 0.25, 0.5351, 0.3767, 0.5351, 0.3767, 0.5351, 0.25, 0.375, 0.5312, 0.375, 0.5625, 0.375, 0.5625, 0.375, 0.5312, 0.375, 0.5938, 0.375, 0.625, 0.375, 0.625, 0.375, 0.5938, 0.375, 0.6562, 0.375, 0.6875, 0.375, 0.6875, 0.375, 0.6562, 0.375, 0.5, 0.375, 0.5, 0.375, 0.5, 0.375, 0.5, 0.375, 0.03125, 0.375, 0.0625, 0.375, 0.0625, 0.375, 0.03125, 0.375, 0.7188, 0.375, 0.75, 0.375, 0.75, 0.375, 0.7187, 0.375, 0.25, 0.375, 0.25, 0.375, 0.25, 0.375, 0.25, 0.375, 0.3767, 0.375, 0.5, 0.375, 0.5, 0.375, 0.3767, 0.375, 0.09375, 0.375, 0.125, 0.375, 0.125, 0.375, 0.09375, 0.375, 0.25, 0.375, 0.3767, 0.375, 0.3767, 0.375, 0.25, 0.375, 0.1562, 0.375, 0.1875, 0.375, 0.1875, 0.375, 0.1562, 0.375, 0.09375, 0.375, 0.125, 0.375, 0.125, 0.375, 0.09375, 0.375, 0.5312, 0.375, 0.5625, 0.375, 0.5625, 0.375, 0.5312, 0.375, 0.03125, 0.375, 0.0625, 0.375, 0.0625, 0.375, 0.03125, 0.375, 0.03125, 0.375, 0.0625, 0.375, 0.0625, 0.375, 0.03125, 0.375, 0.5312, 0.375, 0.5625, 0.375, 0.5625, 0.375, 0.5312, 0.375, 0.09375, 0.375, 0.125, 0.375, 0.125, 0.375, 0.09375, 0.375, 0.1562, 0.375, 0.1875, 0.375, 0.1875, 0.375, 0.1562, 0.375, 0.25, 0.375, 0.25, 0.375, 0.25, 0.375, 0.25, 0.375, 0.75, 0.375, 0.8733, 0.375, 0.8733, 0.375, 0.75, 0.375, 0.8733, 0.375, 1.0, 0.375, 1.0, 0.375, 0.8733, 0.375, 0.7187, 0.375, 0.75, 0.375, 0.75, 0.375, 0.7187, 0.375, 0.5, 0.375, 0.5, 0.375, 0.5, 0.375, 0.5, 0.375, 0.6562, 0.375, 0.6875, 0.375, 0.6875, 0.375, 0.6562, 0.375, 0.2188, 0.375, 0.25, 0.375, 0.25, 0.375, 0.2187, 0.375, 0.5938, 0.375, 0.625, 0.375, 0.625, 0.375, 0.5937, 0.375, 0.25, 0.375, 0.3767, 0.375, 0.3767, 0.375, 0.25, 0.375, 0.3767, 0.375, 0.5, 0.375, 0.5, 0.375, 0.3767, 0.2517, 0.7188, 0.375, 0.7187, 0.375, 0.75, 0.2517, 0.75, 0.2517, 0.5313, 0.375, 0.5312, 0.375, 0.5625, 0.2517, 0.5625, 0.2517, 0.5938, 0.375, 0.5938, 0.375, 0.625, 0.2517, 0.625, 0.2517, 0.6562, 0.375, 0.6562, 0.375, 0.6875, 0.2517, 0.6875, 0.2517, 0.5, 0.125, 0.5, 0.125, 0.5, 0.2517, 0.5, 0.375, 0.5, 0.2517, 0.5, 0.2517, 0.5, 0.375, 0.5, 0.125, 0.6562, 0.2517, 0.6562, 0.2517, 0.6875, 0.125, 0.6875, 0.125, 0.5938, 0.2517, 0.5938, 0.2517, 0.625, 0.125, 0.625, 0.125, 0.5312, 0.2517, 0.5313, 0.2517, 0.5625, 0.125, 0.5625, 0.125, 0.7188, 0.2517, 0.7188, 0.2517, 0.75, 0.125, 0.75, 0.375, 0.8733, 0.375, 1.0, 0.375, 1.0, 0.375, 0.8733, 0.375, 0.75, 0.375, 0.8733, 0.375, 0.8733, 0.375, 0.75, 0.375, 0.2188, 0.375, 0.25, 0.375, 0.25, 0.375, 0.2188, 0.375, 0.1562, 0.375, 0.1875, 0.375, 0.1875, 0.375, 0.1562, 0.5351, 0.5, 0.5351, 0.5, 0.5351, 0.5, 0.5351, 0.5, 0.5351, 0.251, 0.5351, 0.25, 0.5351, 0.25, 0.5351, 0.2658, 0.5351, 0.3767, 0.5351, 0.5, 0.5351, 0.5, 0.5351, 0.3767, 0.5351, 0.3767, 0.5351, 0.251, 0.5351, 0.2658, 0.5351, 0.3767, 0.5351, 0.5, 0.5351, 0.3767, 0.5351, 0.3767, 0.5351, 0.5, 0.5351, 0.25, 0.5351, 0.3767, 0.5351, 0.3767, 0.5351, 0.25, 0.125, 0.6875, 0.2517, 0.6875, 0.2517, 0.7188, 0.125, 0.7188, 0.2517, 0.6875, 0.375, 0.6875, 0.375, 0.7187, 0.2517, 0.7188, 0.375, 0.6875, 0.375, 0.7187, 0.375, 0.7187, 0.375, 0.6875, 0.375, 0.0, 0.375, 0.03125, 0.375, 0.03125, 0.375, 0.0, 0.375, 0.0, 0.375, 0.03125, 0.375, 0.03125, 0.375, 0.0, 0.375, 0.6875, 0.375, 0.7188, 0.375, 0.7187, 0.375, 0.6875, 0.375, 0.0, 0.375, 0.03125, 0.375, 0.03125, 0.375, 0.0, 0.625, 0.0625, 0.625, 0.03125, 0.625, 0.03125, 0.625, 0.0625, 0.625, 0.75, 0.625, 0.7188, 0.625, 0.7188, 0.625, 0.75, 0.625, 0.0625, 0.625, 0.03125, 0.625, 0.03125, 0.625, 0.0625, 0.625, 0.75, 0.625, 0.7188, 0.625, 0.7188, 0.625, 0.75, 0.375, 0.6875, 0.375, 0.7187, 0.375, 0.7188, 0.375, 0.6875, 0.625, 0.6875, 0.7483, 0.6875, 0.7483, 0.7188, 0.625, 0.7187, 0.625, 0.75, 0.625, 0.7188, 0.625, 0.7187, 0.625, 0.75, 0.625, 0.0625, 0.625, 0.03125, 0.625, 0.03125, 0.625, 0.0625, 0.7483, 0.6875, 0.875, 0.6875, 0.875, 0.7188, 0.7483, 0.7188, 0.625, 0.75, 0.625, 0.7188, 0.625, 0.7188, 0.625, 0.75, 0.625, 0.75, 0.625, 0.7188, 0.625, 0.7188, 0.625, 0.75, 0.625, 0.0625, 0.625, 0.03125, 0.625, 0.03125, 0.625, 0.0625, 0.625, 0.0625, 0.625, 0.03125, 0.625, 0.03125, 0.625, 0.0625, 0.625, 0.0625, 0.625, 0.03125, 0.625, 0.03125, 0.625, 0.0625, 0.375, 0.6875, 0.5351, 0.6875, 0.5351, 0.7188, 0.375, 0.7187, 0.375, 0.0, 0.5351, 0.0, 0.5351, 0.03125, 0.375, 0.03125, 0.5351, 0.0, 0.625, 0.0, 0.625, 0.03125, 0.5351, 0.03125, 0.5351, 0.75, 0.5351, 0.7188, 0.625, 0.7188, 0.625, 0.75, 0.625, 0.6875, 0.625, 0.7188, 0.625, 0.7188, 0.625, 0.6875, 0.125, 0.625, 0.2517, 0.625, 0.2517, 0.6562, 0.125, 0.6562, 0.2517, 0.625, 0.375, 0.625, 0.375, 0.6562, 0.2517, 0.6562, 0.375, 0.625, 0.375, 0.6562, 0.375, 0.6562, 0.375, 0.625, 0.375, 0.0625, 0.375, 0.09375, 0.375, 0.09375, 0.375, 0.0625, 0.375, 0.0625, 0.375, 0.09375, 0.375, 0.09375, 0.375, 0.0625, 0.375, 0.0625, 0.375, 0.09375, 0.375, 0.09375, 0.375, 0.0625, 0.375, 0.625, 0.375, 0.6562, 0.375, 0.6562, 0.375, 0.625, 0.625, 0.125, 0.625, 0.09375, 0.625, 0.09375, 0.625, 0.125, 0.625, 0.6875, 0.625, 0.6562, 0.625, 0.6562, 0.625, 0.6875, 0.625, 0.125, 0.625, 0.09375, 0.625, 0.09375, 0.625, 0.125, 0.625, 0.6875, 0.625, 0.6562, 0.625, 0.6562, 0.625, 0.6875, 0.625, 0.625, 0.7483, 0.625, 0.7483, 0.6563, 0.625, 0.6562, 0.625, 0.6875, 0.625, 0.6562, 0.625, 0.6562, 0.625, 0.6875, 0.7483, 0.625, 0.875, 0.625, 0.875, 0.6562, 0.7483, 0.6563, 0.625, 0.6875, 0.625, 0.6562, 0.625, 0.6562, 0.625, 0.6875, 0.625, 0.125, 0.625, 0.09375, 0.625, 0.09375, 0.625, 0.125, 0.625, 0.125, 0.625, 0.09375, 0.625, 0.09375, 0.625, 0.125, 0.625, 0.6875, 0.625, 0.6562, 0.625, 0.6562, 0.625, 0.6875, 0.625, 0.125, 0.625, 0.09375, 0.625, 0.09375, 0.625, 0.125, 0.625, 0.6875, 0.625, 0.6562, 0.625, 0.6562, 0.625, 0.6875, 0.625, 0.125, 0.625, 0.09375, 0.625, 0.09375, 0.625, 0.125, 0.375, 0.625, 0.375, 0.6562, 0.375, 0.6562, 0.375, 0.625, 0.375, 0.625, 0.5351, 0.625, 0.5351, 0.6562, 0.375, 0.6562, 0.375, 0.0625, 0.5351, 0.0625, 0.5351, 0.09375, 0.375, 0.09375, 0.5351, 0.0625, 0.625, 0.0625, 0.625, 0.09375, 0.5351, 0.09375, 0.5351, 0.625, 0.625, 0.625, 0.625, 0.6562, 0.5351, 0.6562, 0.375, 0.125, 0.375, 0.1562, 0.375, 0.1562, 0.375, 0.125, 0.125, 0.5625, 0.2517, 0.5625, 0.2517, 0.5938, 0.125, 0.5938, 0.2517, 0.5625, 0.375, 0.5625, 0.375, 0.5938, 0.2517, 0.5938, 0.375, 0.5625, 0.375, 0.5938, 0.375, 0.5937, 0.375, 0.5625, 0.375, 0.125, 0.375, 0.1562, 0.375, 0.1562, 0.375, 0.125, 0.375, 0.125, 0.375, 0.1562, 0.375, 0.1562, 0.375, 0.125, 0.375, 0.5625, 0.375, 0.5938, 0.375, 0.5938, 0.375, 0.5625, 0.625, 0.625, 0.625, 0.5938, 0.625, 0.5937, 0.625, 0.625, 0.625, 0.1875, 0.625, 0.1562, 0.625, 0.1562, 0.625, 0.1875, 0.625, 0.1875, 0.625, 0.1562, 0.625, 0.1562, 0.625, 0.1875, 0.625, 0.625, 0.625, 0.5937, 0.625, 0.5938, 0.625, 0.625, 0.625, 0.5625, 0.7483, 0.5625, 0.7483, 0.5938, 0.625, 0.5937, 0.625, 0.625, 0.625, 0.5938, 0.625, 0.5937, 0.625, 0.625, 0.625, 0.1875, 0.625, 0.1562, 0.625, 0.1562, 0.625, 0.1875, 0.7483, 0.5625, 0.875, 0.5625, 0.875, 0.5938, 0.7483, 0.5938, 0.625, 0.1875, 0.625, 0.1562, 0.625, 0.1562, 0.625, 0.1875, 0.625, 0.625, 0.625, 0.5937, 0.625, 0.5937, 0.625, 0.625, 0.625, 0.1875, 0.625, 0.1562, 0.625, 0.1562, 0.625, 0.1875, 0.625, 0.625, 0.625, 0.5937, 0.625, 0.5938, 0.625, 0.625, 0.625, 0.625, 0.625, 0.5937, 0.625, 0.5937, 0.625, 0.625, 0.375, 0.5625, 0.5351, 0.5625, 0.5351, 0.5938, 0.375, 0.5938, 0.375, 0.125, 0.5351, 0.125, 0.5351, 0.1562, 0.375, 0.1562, 0.5351, 0.125, 0.625, 0.125, 0.625, 0.1562, 0.5351, 0.1562, 0.5351, 0.5625, 0.625, 0.5625, 0.625, 0.5937, 0.5351, 0.5938, 0.375, 0.5625, 0.375, 0.5937, 0.375, 0.5938, 0.375, 0.5625, 0.625, 0.1875, 0.625, 0.1562, 0.625, 0.1562, 0.625, 0.1875, 0.375, 0.1875, 0.375, 0.2188, 0.375, 0.2188, 0.375, 0.1875, 0.125, 0.5, 0.2517, 0.5, 0.2517, 0.5313, 0.125, 0.5312, 0.2517, 0.5, 0.375, 0.5, 0.375, 0.5312, 0.2517, 0.5313, 0.375, 0.1875, 0.375, 0.2188, 0.375, 0.2187, 0.375, 0.1875, 0.375, 0.5, 0.375, 0.5312, 0.375, 0.5312, 0.375, 0.5, 0.375, 0.5, 0.375, 0.5312, 0.375, 0.5312, 0.375, 0.5, 0.375, 0.5, 0.375, 0.5312, 0.375, 0.5312, 0.375, 0.5, 0.625, 0.25, 0.625, 0.2188, 0.625, 0.2188, 0.625, 0.25, 0.625, 0.5625, 0.625, 0.5313, 0.625, 0.5312, 0.625, 0.5625, 0.625, 0.5625, 0.625, 0.5312, 0.625, 0.5312, 0.625, 0.5625, 0.625, 0.25, 0.625, 0.2188, 0.625, 0.2188, 0.625, 0.25, 0.625, 0.5, 0.7483, 0.5, 0.7483, 0.5312, 0.625, 0.5312, 0.625, 0.5625, 0.625, 0.5312, 0.625, 0.5312, 0.625, 0.5625, 0.7483, 0.5, 0.875, 0.5, 0.875, 0.5312, 0.7483, 0.5312, 0.625, 0.25, 0.625, 0.2188, 0.625, 0.2188, 0.625, 0.25, 0.625, 0.25, 0.625, 0.2188, 0.625, 0.2188, 0.625, 0.25, 0.625, 0.25, 0.625, 0.2187, 0.625, 0.2188, 0.625, 0.25, 0.625, 0.5625, 0.625, 0.5312, 0.625, 0.5312, 0.625, 0.5625, 0.625, 0.5625, 0.625, 0.5312, 0.625, 0.5313, 0.625, 0.5625, 0.625, 0.25, 0.625, 0.2188, 0.625, 0.2187, 0.625, 0.25, 0.375, 0.1875, 0.5351, 0.1875, 0.5351, 0.2188, 0.375, 0.2188, 0.375, 0.5, 0.5351, 0.5, 0.5351, 0.5312, 0.375, 0.5312, 0.5351, 0.5, 0.625, 0.5, 0.625, 0.5312, 0.5351, 0.5312, 0.375, 0.1875, 0.375, 0.2187, 0.375, 0.2188, 0.375, 0.1875, 0.625, 0.5625, 0.625, 0.5312, 0.625, 0.5312, 0.625, 0.5625, 0.5351, 0.1875, 0.625, 0.1875, 0.625, 0.2188, 0.5351, 0.2188])
me_cube_001.update()
arm_armature = bpy.data.armatures.new('Armature')  # bones are not reproduced

# ---- objects
ob_cube = bpy.data.objects.new('Cube', me_cube_001)
ob_armature = bpy.data.objects.new('Armature', arm_armature)

# ---- transforms, parenting, visibility, modifiers, constraints
ob_cube.parent = ob_armature
ob_cube.location = (0.0, 0.0, 1.1)
ob_cube.scale = (0.1328, 0.6036, 0.6036)
_vg = ob_cube.vertex_groups.new(name='Hand')
for _i, _w in zip([0, 1, 2, 3, 4, 5, 6, 8, 9, 10, 11, 12, 13, 14, 15, 16, 17, 18, 19, 20, 21, 22, 23, 24, 25, 26, 27, 28, 29, 31, 32, 106, 108, 109, 113, 114, 115, 116, 117, 118, 210, 213, 216, 217, 218, 219, 220, 221, 222, 223, 224, 225, 226, 227, 228, 229, 230, 231, 232, 233, 234, 235, 236, 237, 238, 239, 240, 241, 242, 243, 244, 245, 246, 247, 248, 249, 250, 251, 252, 253, 254, 255, 256, 257, 259, 262, 264, 265, 266, 267, 268, 282, 283, 284, 285, 286, 287, 288, 289, 290, 291, 292, 293, 294, 295, 309, 310, 311, 312, 313, 314, 315, 316, 317, 318, 319, 320, 321, 335, 336, 337, 338, 339, 340, 341, 342, 343, 344, 345, 346, 347, 361, 362, 363, 364, 365, 366, 367], [0.9071, 0.05186, 0.3172, 0.03166, 0.8806, 0.06411, 0.3059, 0.7725, 0.984, 0.9602, 0.06934, 0.05748, 0.03705, 0.9611, 0.9912, 0.8025, 0.05298, 0.02883, 0.06357, 0.4541, 0.05246, 0.08182, 0.4234, 0.7271, 0.9086, 0.7166, 0.7417, 0.9789, 0.7613, 0.1003, 0.07393, 0.8259, 0.9116, 0.03818, 0.8787, 0.4996, 0.9845, 0.4111, 0.003018, 0.1196, 0.0636, 0.03174, 0.9788, 0.974, 0.8654, 0.962, 0.8282, 0.9722, 0.9724, 0.9396, 0.983, 0.9784, 0.9954, 0.7993, 0.8012, 0.8026, 0.9906, 0.4515, 0.6745, 0.97, 0.9548, 0.9473, 0.9547, 0.6713, 0.3553, 0.9705, 0.9788, 0.974, 0.8244, 0.8654, 0.962, 0.8282, 0.9722, 0.9724, 0.9396, 0.983, 0.9784, 0.9954, 0.9551, 0.988, 0.9802, 0.7993, 0.8012, 0.8026, 0.01587, 0.0318, 0.9336, 0.0606, 0.9209, 0.5979, 0.57, 0.9764, 0.9754, 0.9627, 0.9586, 0.9764, 0.9754, 0.9762, 0.06384, 0.9721, 0.06341, 0.9761, 0.0462, 0.8603, 0.8126, 0.9809, 0.9869, 0.9775, 0.9803, 0.9809, 0.9869, 0.9841, 0.8783, 0.04727, 0.8968, 0.0409, 0.8701, 0.8178, 0.9613, 0.9787, 0.9052, 0.9346, 0.9613, 0.9787, 0.9715, 0.03436, 0.5542, 0.5449, 0.02649, 0.4044, 0.4069, 0.8951, 0.9025, 0.7766, 0.7486, 0.8951, 0.9025, 0.8897]): _vg.add([_i], _w, 'REPLACE')
_vg = ob_cube.vertex_groups.new(name='Index1')
for _i, _w in zip([3, 7, 12, 13, 17, 18, 22, 24, 29, 42, 43, 44, 45, 46, 47, 48, 58, 59, 60, 61, 107, 110, 117, 124, 125, 126, 132, 133, 192, 193, 194, 195, 196, 197, 210, 215, 261, 262, 291, 293, 317, 319, 320, 321, 322, 323, 342, 345, 346, 347, 348, 349, 350, 351, 357, 358], [0.8806, 0.8535, 0.06648, 0.7348, 0.8115, 0.05645, 0.001103, 0.0913, 0.08008, 0.8901, 0.9159, 0.9705, 0.9611, 0.0104, 0.1377, 0.0778, 0.1806, 0.173, 0.7724, 0.8716, 0.8769, 0.6181, 0.08688, 0.9503, 0.8917, 0.1416, 0.5647, 0.5889, 0.5891, 0.8375, 0.151, 0.1417, 0.3649, 0.4204, 0.005296, 0.06733, 0.03367, 0.002648, 0.03324, 0.02822, 0.4006, 0.434, 0.04004, 0.04565, 0.07405, 0.0389, 0.8077, 0.8325, 0.0462, 0.04004, 0.903, 0.9658, 0.1768, 0.822, 0.1463, 0.7133]): _vg.add([_i], _w, 'REPLACE')
_vg = ob_cube.vertex_groups.new(name='Index2')
for _i, _w in zip([42, 43, 58, 59, 60, 61, 62, 63, 64, 65, 68, 124, 125, 132, 133, 134, 135, 192, 193, 194, 195, 196, 197, 198, 199, 200, 201, 202, 203, 348, 350, 351, 352, 353, 355, 357, 358, 359, 360], [0.05532, 0.0575, 0.8063, 0.8151, 0.2262, 0.125, 0.7014, 0.7113, 0.945, 0.9509, 0.03842, 0.004625, 0.00851, 0.4306, 0.403, 0.884, 0.8854, 0.41, 0.1594, 0.8319, 0.8407, 0.6298, 0.5715, 0.5154, 0.5353, 0.9474, 0.94, 0.8504, 0.8527, 0.05641, 0.8107, 0.1756, 0.7063, 0.9479, 0.01921, 0.8363, 0.2847, 0.9437, 0.5254]): _vg.add([_i], _w, 'REPLACE')
_vg = ob_cube.vertex_groups.new(name='Index3')
for _i, _w in zip([62, 63, 64, 65, 66, 67, 68, 69, 134, 135, 136, 137, 198, 199, 200, 201, 202, 203, 352, 353, 354, 355, 356, 359, 360], [0.2897, 0.2828, 0.01454, 0.0006551, 0.9784, 0.9781, 0.9552, 0.9749, 0.1042, 0.1002, 1.0, 1.0, 0.4784, 0.46, 0.02977, 0.04421, 0.1415, 0.1382, 0.2863, 0.007597, 0.9783, 0.965, 1.0, 0.03699, 0.4692]): _vg.add([_i], _w, 'REPLACE')
_vg = ob_cube.vertex_groups.new(name='Middle1')
for _i, _w in zip([11, 12, 13, 17, 18, 42, 46, 47, 48, 49, 50, 51, 70, 71, 72, 73, 110, 111, 125, 126, 127, 128, 138, 139, 186, 187, 188, 189, 190, 191, 265, 291, 293, 296, 317, 319, 322, 323, 324, 325, 333, 334, 342, 345, 348], [0.06741, 0.6285, 0.17, 0.07818, 0.07004, 0.02619, 0.8526, 0.7735, 0.8832, 0.8852, 0.02373, 0.1253, 0.05587, 0.06126, 0.3443, 0.3711, 0.3213, 0.3586, 0.06692, 0.791, 0.8231, 0.1201, 0.1145, 0.1037, 0.2207, 0.03937, 0.2182, 0.05035, 0.09456, 0.08495, 0.03371, 0.348, 0.03502, 0.07452, 0.3992, 0.07411, 0.8131, 0.8842, 0.05856, 0.3577, 0.04486, 0.2195, 0.08498, 0.03909, 0.01309]): _vg.add([_i], _w, 'REPLACE')
_vg = ob_cube.vertex_groups.new(name='Middle2')
for _i, _w in zip([46, 47, 48, 70, 71, 72, 73, 74, 75, 76, 77, 126, 127, 138, 139, 140, 141, 180, 181, 182, 183, 184, 185, 186, 187, 188, 189, 190, 191, 322, 323, 324, 325, 326, 327, 331, 332, 333, 334], [0.05323, 0.06542, 0.001396, 0.911, 0.8967, 0.6472, 0.6237, 0.0696, 0.05951, 0.4191, 0.6877, 0.05518, 0.03173, 0.8566, 0.8782, 0.1294, 0.1818, 0.03771, 0.1884, 0.05111, 0.2908, 0.1189, 0.08515, 0.7719, 0.9138, 0.7707, 0.8988, 0.8715, 0.8936, 0.05932, 0.0006978, 0.9038, 0.6354, 0.06455, 0.5534, 0.2396, 0.04441, 0.9063, 0.7713]): _vg.add([_i], _w, 'REPLACE')
_vg = ob_cube.vertex_groups.new(name='Middle3')
for _i, _w in zip([70, 71, 74, 75, 76, 77, 78, 79, 80, 81, 140, 141, 142, 143, 180, 181, 182, 183, 184, 185, 187, 189, 190, 324, 326, 327, 328, 329, 330, 331, 332, 333], [0.006397, 0.01804, 0.9286, 0.9394, 0.5777, 0.3084, 0.9975, 0.9985, 0.9928, 0.9932, 0.87, 0.8158, 1.001, 0.9989, 0.9555, 0.8102, 0.9478, 0.7074, 0.8797, 0.9143, 0.02567, 0.03992, 0.007142, 0.01222, 0.934, 0.4431, 0.998, 0.993, 1.0, 0.7588, 0.9516, 0.0328]): _vg.add([_i], _w, 'REPLACE')
_vg = ob_cube.vertex_groups.new(name='Ring1')
for _i, _w in zip([1, 11, 12, 17, 18, 19, 25, 27, 46, 49, 50, 51, 52, 53, 54, 57, 82, 83, 84, 85, 88, 111, 112, 127, 128, 129, 131, 144, 145, 168, 169, 170, 171, 172, 173, 265, 267, 269, 270, 289, 291, 293, 294, 295, 296, 297, 298, 299, 301, 305, 306, 317, 319, 321, 322, 323, 345], [0.0591, 0.5567, 0.2041, 0.05822, 0.7845, 0.1637, 0.0028, 0.0699, 0.04755, 0.07425, 0.8429, 0.7803, 0.9581, 0.9161, 0.05842, 0.1622, 0.1715, 0.248, 0.9262, 0.9278, 0.01579, 0.572, 0.4424, 0.1161, 0.8379, 0.8559, 0.2127, 0.7638, 0.6004, 0.231, 0.9134, 0.1422, 0.9058, 0.3895, 0.744, 0.3079, 0.03495, 0.02921, 0.08112, 0.08187, 0.3804, 0.4741, 0.03495, 0.0014, 0.8116, 0.9371, 0.2097, 0.927, 0.007893, 0.9096, 0.1866, 0.1021, 0.4214, 0.0014, 0.02377, 0.03713, 0.02911]): _vg.add([_i], _w, 'REPLACE')
_vg = ob_cube.vertex_groups.new(name='Ring2')
for _i, _w in zip([50, 51, 82, 83, 84, 85, 86, 87, 88, 89, 90, 91, 92, 93, 144, 145, 146, 147, 149, 168, 169, 170, 171, 172, 173, 174, 175, 176, 177, 178, 179, 296, 298, 299, 300, 301, 302, 303, 304, 305, 306, 307, 308], [0.04419, 0.0583, 0.8154, 0.7322, 0.06974, 0.06851, 0.7357, 0.7457, 0.938, 0.9576, 0.01522, 0.01481, 0.05039, 0.04108, 0.2234, 0.3922, 0.8879, 0.9016, 0.006384, 0.7488, 0.08328, 0.8437, 0.0916, 0.6042, 0.2462, 0.497, 0.5255, 0.948, 0.9346, 0.8508, 0.859, 0.05124, 0.7738, 0.06912, 0.7407, 0.9478, 0.01502, 0.04574, 0.003192, 0.08744, 0.7962, 0.9413, 0.5113]): _vg.add([_i], _w, 'REPLACE')
_vg = ob_cube.vertex_groups.new(name='Ring3')
for _i, _w in zip([86, 87, 88, 90, 91, 92, 93, 146, 147, 148, 149, 174, 175, 176, 177, 178, 179, 300, 301, 302, 303, 304, 307, 308], [0.258, 0.248, 0.007866, 0.9671, 0.9673, 0.9488, 0.954, 0.08796, 0.08769, 0.9781, 0.9715, 0.4988, 0.4695, 0.03472, 0.0476, 0.1362, 0.135, 0.253, 0.003933, 0.9672, 0.9514, 0.9748, 0.04116, 0.4842]): _vg.add([_i], _w, 'REPLACE')
_vg = ob_cube.vertex_groups.new(name='Pinky1')
for _i, _w in zip([0, 1, 4, 5, 10, 11, 14, 18, 19, 20, 23, 25, 26, 27, 50, 53, 54, 55, 56, 57, 94, 95, 96, 97, 99, 108, 109, 112, 116, 129, 130, 131, 150, 151, 152, 156, 157, 158, 159, 160, 161, 233, 234, 235, 236, 264, 265, 266, 267, 268, 269, 270, 271, 272, 273, 278, 279, 284, 285, 289, 290, 291, 292, 293, 294, 295, 296, 297, 312, 319, 321], [0.08721, 0.8727, 0.1152, 0.9154, 0.0135, 0.2678, 0.01785, 0.04293, 0.7474, 0.5529, 0.5664, 0.02039, 0.2524, 0.1979, 0.05222, 0.06449, 0.8691, 0.9697, 0.9268, 0.7132, 0.4171, 0.8901, 0.6387, 0.1347, 0.02578, 0.08399, 0.9312, 0.4603, 0.5875, 0.09234, 0.9603, 0.6684, 0.8409, 0.1583, 0.0238, 0.4234, 0.09674, 0.2487, 0.8524, 0.79, 0.1142, 0.0026, 0.03087, 0.04835, 0.03276, 0.05035, 0.5702, 0.06652, 0.3754, 0.4094, 0.9194, 0.82, 0.6536, 0.3867, 0.01289, 0.5506, 0.2601, 0.01543, 0.02548, 0.8314, 0.00675, 0.1339, 0.008924, 0.3952, 0.09896, 0.1364, 0.02611, 0.03224, 0.0013, 0.02146, 0.0102]): _vg.add([_i], _w, 'REPLACE')
_vg = ob_cube.vertex_groups.new(name='Pinky2')
for _i, _w in zip([54, 56, 57, 94, 95, 96, 97, 98, 99, 100, 101, 102, 112, 131, 150, 151, 152, 153, 156, 157, 158, 159, 160, 161, 162, 163, 164, 165, 166, 167, 269, 270, 271, 272, 273, 274, 275, 278, 279, 280, 281], [0.05618, 0.02188, 0.08424, 0.5729, 0.1024, 0.3423, 0.8298, 0.8871, 0.8256, 0.7225, 0.6849, 0.04688, 0.05618, 0.09584, 0.148, 0.8069, 0.8269, 0.7502, 0.5529, 0.8675, 0.7403, 0.1372, 0.1956, 0.8541, 0.3826, 0.8249, 0.6009, 0.41, 0.7512, 0.4814, 0.02809, 0.05306, 0.3376, 0.586, 0.8563, 0.7037, 0.02344, 0.4388, 0.7102, 0.7129, 0.3963]): _vg.add([_i], _w, 'REPLACE')
_vg = ob_cube.vertex_groups.new(name='Pinky3')
for _i, _w in zip([98, 99, 100, 101, 102, 103, 104, 105, 152, 153, 154, 155, 162, 163, 164, 165, 166, 167, 273, 274, 275, 276, 277, 280, 281], [0.09889, 0.1363, 0.2525, 0.3058, 0.9511, 0.9777, 0.9802, 0.9798, 0.1359, 0.2413, 0.9984, 0.9994, 0.612, 0.1683, 0.389, 0.5781, 0.2341, 0.5135, 0.1176, 0.2791, 0.9644, 0.98, 0.9989, 0.2786, 0.595]): _vg.add([_i], _w, 'REPLACE')
_vg = ob_cube.vertex_groups.new(name='Thumb1')
for _i, _w in zip([2, 6, 8, 16, 21, 22, 24, 29, 30, 31, 32, 33, 106, 113, 114, 117, 118, 119, 207, 208, 210, 211, 212, 213, 214, 215, 218, 219, 220, 223, 227, 228, 229, 231, 232, 237, 238, 242, 243, 244, 245, 248, 252, 255, 256, 257, 258, 259, 260, 261, 262, 263, 316, 318, 320, 321, 335, 336, 337, 338, 339, 340, 341, 343, 344, 346, 347, 361, 362, 363, 364, 365, 366, 367], [0.6581, 0.6615, 0.2173, 0.1782, 0.6644, 0.267, 0.04848, 0.1029, 0.8651, 0.8432, 0.871, 0.5204, 0.167, 0.1146, 0.4898, 0.1876, 0.859, 0.8004, 0.02969, 0.008912, 0.3572, 0.85, 0.5144, 0.5272, 0.7873, 0.1756, 0.1298, 0.02095, 0.1665, 0.05724, 0.1953, 0.1927, 0.1916, 0.5307, 0.316, 0.3176, 0.6266, 0.1707, 0.1298, 0.02095, 0.1665, 0.05724, 0.03573, 0.1953, 0.1927, 0.1916, 0.2572, 0.2636, 0.3981, 0.0878, 0.1786, 0.4398, 0.1086, 0.08908, 0.05146, 0.02424, 0.02862, 0.01048, 0.08352, 0.05732, 0.02862, 0.01048, 0.01786, 0.4199, 0.4377, 0.1577, 0.3836, 0.09372, 0.09354, 0.2153, 0.2423, 0.09372, 0.09354, 0.1032]): _vg.add([_i], _w, 'REPLACE')
_vg = ob_cube.vertex_groups.new(name='Thumb2')
for _i, _w in zip([6, 7, 21, 22, 24, 29, 30, 31, 32, 33, 34, 36, 37, 107, 117, 119, 120, 121, 204, 205, 206, 207, 208, 209, 210, 211, 212, 213, 214, 215, 258, 259, 260, 261, 262, 263, 320, 321, 343, 345, 346, 347], [0.01084, 0.07383, 0.2464, 0.6166, 0.105, 0.02529, 0.1172, 0.05714, 0.05303, 0.4667, 0.02337, 0.2051, 0.0003003, 0.07344, 0.6059, 0.1709, 0.02204, 0.09951, 0.01184, 0.002725, 0.06585, 0.4061, 0.1316, 0.05365, 0.5408, 0.1386, 0.4654, 0.3815, 0.1739, 0.6123, 0.2386, 0.2237, 0.1527, 0.333, 0.2718, 0.2723, 0.01265, 0.05248, 0.005422, 0.03692, 0.3608, 0.1358]): _vg.add([_i], _w, 'REPLACE')
_vg = ob_cube.vertex_groups.new(name='Thumb3')
for _i, _w in zip([34, 35, 36, 37, 38, 39, 40, 41, 117, 120, 121, 122, 123, 204, 205, 206, 207, 208, 209, 213, 214, 215, 258, 259, 260, 261, 262, 263], [0.956, 0.9784, 0.7725, 0.9669, 0.9982, 0.9985, 0.9892, 0.9991, 0.09122, 0.9665, 0.8828, 0.9996, 1.001, 0.9551, 0.9696, 0.9182, 0.5526, 0.8383, 0.9526, 0.02401, 0.009044, 0.1185, 0.4776, 0.4711, 0.4237, 0.5356, 0.4848, 0.2763]): _vg.add([_i], _w, 'REPLACE')
_m = ob_cube.modifiers.new('Armature', 'ARMATURE')
_m.object = ob_armature
ob_armature.location = (0.0, 0.0, -1.1)

# ---- collection membership
col_collection.objects.link(ob_cube)
col_collection.objects.link(ob_armature)

# ---- scene / render settings (as saved in the file)
scene.frame_start = 1; scene.frame_end = 250; scene.frame_set(1)
scene.render.engine = 'BLENDER_EEVEE_NEXT'
bpy.context.view_layer.update()

# ---- added for rendering (the .blend has no active camera and no usable light): camera, sun
cam_auto = bpy.data.cameras.new('AutoCamera')
cam_auto.lens = 50.0
cam_auto.sensor_width = 36.0
cam_auto.clip_end = 1000.0
ob_auto_camera = bpy.data.objects.new('AutoCamera', cam_auto)
scene.collection.objects.link(ob_auto_camera)
ob_auto_camera.location = (3.49018, -4.01702, 2.97806)
ob_auto_camera.rotation_euler = (1.09748, -7.21219e-08, 0.694738)
scene.camera = ob_auto_camera
light_auto_sun = bpy.data.lights.new('AutoSun', 'SUN')
light_auto_sun.energy = 3.0
light_auto_sun.angle = 0.0523599
ob_auto_sun = bpy.data.objects.new('AutoSun', light_auto_sun)
scene.collection.objects.link(ob_auto_sun)
ob_auto_sun.rotation_euler = (0.872665, 0.174533, 0.523599)
bpy.context.view_layer.update()
